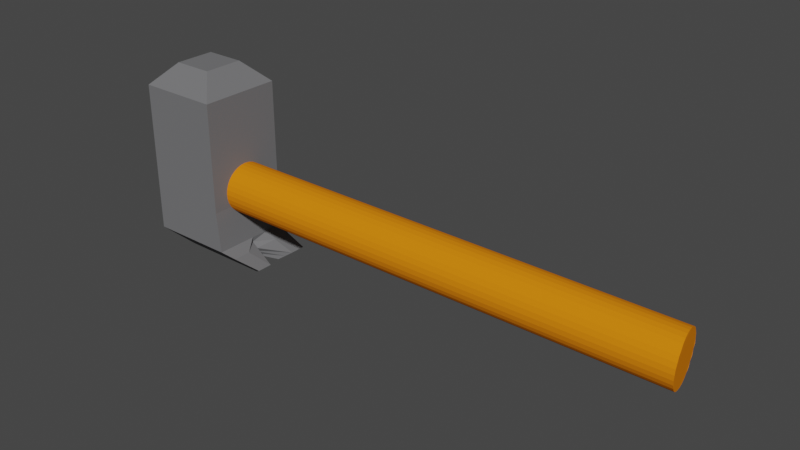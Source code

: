 # Source: hammer2.blend  (saved by Blender 2.82.7; exported with 4.5.12 LTS)
import bpy
from mathutils import Matrix  # noqa: F401  (used for matrix-valued properties, if any)

bpy.ops.wm.read_factory_settings(use_empty=True)
scene = bpy.context.scene
scene.name = 'Scene'

# ---- collections
col_collection = bpy.data.collections.new('Collection'); scene.collection.children.link(col_collection)

# ---- materials (node trees are filled in below, after node groups)
mat_m_ot = bpy.data.materials.new('młot')
mat_m_ot.alpha_threshold = 0.0
mat_m_ot.use_transparent_shadow = False
mat_m_ot.diffuse_color = (0.1667, 0.1667, 0.1724, 0.6322)
mat_m_ot.roughness = 1.0
mat_m_ot.line_color = (0.0, 0.0, 0.0, 1.0)
mat_kij = bpy.data.materials.new('kij')
mat_kij.alpha_threshold = 0.0
mat_kij.use_transparent_shadow = False
mat_kij.diffuse_color = (0.8, 0.2201, 0.006386, 1.0)
mat_kij.line_color = (0.0, 0.0, 0.0, 1.0)

# ---- material node trees

# ---- world
world_world = bpy.data.worlds.new('World'); scene.world = world_world
world_world.use_nodes = True; world_world.node_tree.nodes.clear()
_N = world_world.node_tree.nodes; _L = world_world.node_tree.links
n0 = _N.new('ShaderNodeOutputWorld'); n0.name = 'World Output'; n0.location = (300, 300)
n1 = _N.new('ShaderNodeBackground'); n1.name = 'Background'; n1.location = (10, 300)
n1.inputs[0].default_value = (0.05088, 0.05088, 0.05088, 1.0)
_L.new(n1.outputs[0], n0.inputs[0])
n0.is_active_output = True
world_world.color = (0.05088, 0.05088, 0.05088)
world_world.use_sun_shadow = False
world_world.sun_shadow_jitter_overblur = 0.0

# ---- meshes
me_cube = bpy.data.meshes.new('Cube')
me_cube.from_pydata([(1.0, 1.0, 0.4858), (1.0, -1.0, 0.4858), (-1.0, 1.0, 0.4858), (-1.0, -1.0, 0.4858), (1.088, 1.0, -0.5022), (1.675, 0.5022, -1.0), (1.713, -0.5022, -1.0), (1.088, -1.0, -0.5022), (-1.0, 1.0, -0.5022), (-0.5022, 0.5022, -1.0), (-0.5022, -0.5022, -1.0), (-1.0, -1.0, -0.5022), (0.4858, 0.4858, 3.684), (1.0, 1.0, 3.17), (0.4858, -0.4858, 3.684), (1.0, -1.0, 3.17), (-0.4858, 0.4858, 3.684), (-1.0, 1.0, 3.17), (-0.4858, -0.4858, 3.684), (-1.0, -1.0, 3.17), (2.03, 0.7511, -0.7511), (2.067, -0.7511, -0.7511), (0.8603, 0.0, -1.0), (1.088, 0.0, -0.5022), (1.215, 0.0, -0.7511), (1.853, 0.6266, -0.8755), (1.406, -0.8755, -0.6266), (1.675, 0.2511, -1.0), (1.088, -0.5, -0.5022), (1.392, 0.8755, -0.6266), (1.89, -0.6266, -0.8755), (1.713, -0.2511, -1.0), (1.088, 0.5, -0.5022), (1.074, 0.0, -0.6266), (1.038, 0.0, -0.8755), (2.067, -0.3755, -0.7511), (2.03, 0.3755, -0.7511), (1.853, 0.3133, -0.8755), (1.89, -0.3133, -0.8755), (1.406, -0.4378, -0.6266), (1.392, 0.4378, -0.6266)], [], [(11, 3, 2, 8), (4, 0, 1, 7, 28, 23, 32), (7, 1, 3, 11), (3, 1, 15, 19), (2, 3, 19, 17), (0, 2, 17, 13), (1, 0, 13, 15), (9, 5, 27, 22, 31, 6, 10), (9, 10, 11, 8), (5, 9, 8, 4, 29, 20, 25), (10, 6, 30, 21, 26, 7, 11), (40, 29, 4, 32), (8, 2, 0, 4), (12, 16, 18, 14), (14, 18, 19, 15), (12, 14, 15, 13), (18, 16, 17, 19), (16, 12, 13, 17), (39, 33, 23, 28), (38, 34, 24, 35), (37, 25, 20, 36), (34, 37, 36, 24), (22, 27, 37, 34), (27, 5, 25, 37), (30, 38, 35, 21), (6, 31, 38, 30), (31, 22, 34, 38), (26, 39, 28, 7), (21, 35, 39, 26), (35, 24, 33, 39), (33, 40, 32, 23), (24, 36, 40, 33), (36, 20, 29, 40)])
_uv = me_cube.uv_layers.new(name='UVMap')
_uv.uv.foreach_set('vector', [0.4372, 0.0, 0.5607, 0.0, 0.5607, 0.25, 0.4372, 0.25, 0.4372, 0.5, 0.5607, 0.5, 0.5607, 0.75, 0.4372, 0.75, 0.4372, 0.6875, 0.4372, 0.625, 0.4372, 0.5625, 0.4372, 0.75, 0.5607, 0.75, 0.5607, 1.0, 0.4372, 1.0, 0.5607, 1.0, 0.5607, 0.75, 0.5607, 0.75, 0.5607, 1.0, 0.5607, 0.25, 0.5607, 0.0, 0.5607, 0.0, 0.5607, 0.25, 0.5607, 0.5, 0.5607, 0.25, 0.5607, 0.25, 0.5607, 0.5, 0.5607, 0.75, 0.5607, 0.5, 0.5607, 0.5, 0.5607, 0.75, 0.1872, 0.5622, 0.3128, 0.5622, 0.3128, 0.5936, 0.3128, 0.625, 0.3128, 0.6564, 0.3128, 0.6878, 0.1872, 0.6878, 0.1872, 0.5622, 0.1872, 0.6878, 0.125, 0.75, 0.125, 0.5, 0.3128, 0.5622, 0.1872, 0.5622, 0.125, 0.5, 0.375, 0.5, 0.3594, 0.5156, 0.3439, 0.5311, 0.3283, 0.5467, 0.1872, 0.6878, 0.3128, 0.6878, 0.3283, 0.7033, 0.3439, 0.7189, 0.3594, 0.7344, 0.375, 0.75, 0.125, 0.75, 0.4061, 0.5703, 0.4061, 0.5156, 0.4372, 0.5, 0.4372, 0.5625, 0.4372, 0.25, 0.5607, 0.25, 0.5607, 0.5, 0.4372, 0.5, 0.6893, 0.5643, 0.8107, 0.5643, 0.8107, 0.6857, 0.6893, 0.6857, 0.6893, 0.6857, 0.8107, 0.6857, 0.875, 0.75, 0.625, 0.75, 0.6893, 0.5643, 0.6893, 0.6857, 0.5607, 0.75, 0.5607, 0.5, 0.8107, 0.6857, 0.8107, 0.5643, 0.875, 0.5, 0.875, 0.75, 0.8107, 0.5643, 0.6893, 0.5643, 0.625, 0.5, 0.875, 0.5, 0.4061, 0.6797, 0.4061, 0.625, 0.4372, 0.625, 0.4372, 0.6875, 0.3439, 0.6642, 0.3439, 0.625, 0.375, 0.625, 0.375, 0.6719, 0.3439, 0.5858, 0.3439, 0.5467, 0.375, 0.5311, 0.375, 0.5781, 0.3439, 0.625, 0.3439, 0.5858, 0.375, 0.5781, 0.375, 0.625, 0.3128, 0.625, 0.3128, 0.5936, 0.3439, 0.5858, 0.3439, 0.625, 0.3128, 0.5936, 0.3128, 0.5622, 0.3439, 0.5467, 0.3439, 0.5858, 0.3439, 0.7033, 0.3439, 0.6642, 0.375, 0.6719, 0.375, 0.7189, 0.3128, 0.6878, 0.3128, 0.6564, 0.3439, 0.6642, 0.3439, 0.7033, 0.3128, 0.6564, 0.3128, 0.625, 0.3439, 0.625, 0.3439, 0.6642, 0.4061, 0.7344, 0.4061, 0.6797, 0.4372, 0.6875, 0.4372, 0.75, 0.375, 0.7189, 0.375, 0.6719, 0.4061, 0.6797, 0.4061, 0.7344, 0.375, 0.6719, 0.375, 0.625, 0.4061, 0.625, 0.4061, 0.6797, 0.4061, 0.625, 0.4061, 0.5703, 0.4372, 0.5625, 0.4372, 0.625, 0.375, 0.625, 0.375, 0.5781, 0.4061, 0.5703, 0.4061, 0.625, 0.375, 0.5781, 0.375, 0.5311, 0.4061, 0.5156, 0.4061, 0.5703])
me_cube.materials.append(mat_m_ot)
me_cube.use_remesh_preserve_volume = False
me_cube.use_remesh_preserve_attributes = False
me_cube.use_mirror_vertex_groups = False
me_cube.update()
me_cube_001 = bpy.data.meshes.new('Cube.001')
me_cube_001.from_pydata([(1.0, 1.0, 0.4858), (1.0, -1.0, 0.4858), (12.18, 0.6244, 0.8003), (0.7697, 0.6006, 0.8046), (12.18, 0.6158, 0.9201), (0.7752, 0.5921, 0.9244), (12.19, 0.584, 1.036), (0.7847, 0.5603, 1.04), (12.2, 0.5302, 1.143), (0.7979, 0.5065, 1.148), (12.22, 0.4566, 1.238), (0.8143, 0.4328, 1.243), (12.24, 0.3658, 1.317), (0.8332, 0.342, 1.321), (12.26, 0.2614, 1.376), (0.854, 0.2377, 1.381), (12.28, 0.1474, 1.414), (0.8758, 0.1237, 1.419), (12.3, 0.02825, 1.429), (0.8978, 0.004509, 1.434), (12.32, -0.09156, 1.421), (0.9191, -0.1153, 1.425), (12.34, -0.2074, 1.389), (0.9389, -0.2311, 1.393), (12.36, -0.3148, 1.335), (0.9565, -0.3385, 1.339), (12.38, -0.4097, 1.261), (0.9712, -0.4334, 1.266), (12.39, -0.4883, 1.171), (0.9824, -0.512, 1.175), (12.4, -0.5477, 1.066), (0.9898, -0.5715, 1.07), (12.4, -0.5857, 0.9522), (0.9929, -0.6094, 0.9565), (12.4, -0.6006, 0.833), (0.9917, -0.6244, 0.8373), (12.39, -0.5921, 0.7132), (0.9862, -0.6158, 0.7175), (12.38, -0.5603, 0.5973), (0.9767, -0.584, 0.6016), (12.37, -0.5065, 0.4899), (0.9635, -0.5302, 0.4942), (12.35, -0.4328, 0.395), (0.9471, -0.4566, 0.3993), (12.33, -0.342, 0.3164), (0.9281, -0.3658, 0.3207), (12.31, -0.2377, 0.2569), (0.9074, -0.2614, 0.2612), (12.29, -0.1237, 0.219), (0.8856, -0.1474, 0.2233), (12.27, -0.004509, 0.204), (0.8636, -0.02825, 0.2083), (12.25, 0.1153, 0.2126), (0.8423, 0.09156, 0.2169), (12.23, 0.2311, 0.2444), (0.8224, 0.2074, 0.2487), (12.21, 0.3385, 0.2982), (0.8048, 0.3148, 0.3025), (12.2, 0.4334, 0.3719), (0.7901, 0.4097, 0.3762), (12.18, 0.512, 0.4627), (0.7789, 0.4883, 0.467), (12.18, 0.5715, 0.5671), (0.7716, 0.5477, 0.5714), (12.17, 0.6094, 0.6811), (0.7685, 0.5857, 0.6854)], [(1, 0)], [(2, 3, 5, 4), (4, 5, 7, 6), (6, 7, 9, 8), (8, 9, 11, 10), (10, 11, 13, 12), (12, 13, 15, 14), (14, 15, 17, 16), (16, 17, 19, 18), (18, 19, 21, 20), (20, 21, 23, 22), (22, 23, 25, 24), (24, 25, 27, 26), (26, 27, 29, 28), (28, 29, 31, 30), (30, 31, 33, 32), (32, 33, 35, 34), (34, 35, 37, 36), (36, 37, 39, 38), (38, 39, 41, 40), (40, 41, 43, 42), (42, 43, 45, 44), (44, 45, 47, 46), (46, 47, 49, 48), (48, 49, 51, 50), (50, 51, 53, 52), (52, 53, 55, 54), (54, 55, 57, 56), (56, 57, 59, 58), (58, 59, 61, 60), (60, 61, 63, 62), (5, 3, 65, 63, 61, 59, 57, 55, 53, 51, 49, 47, 45, 43, 41, 39, 37, 35, 33, 31, 29, 27, 25, 23, 21, 19, 17, 15, 13, 11, 9, 7), (62, 63, 65, 64), (64, 65, 3, 2), (2, 4, 6, 8, 10, 12, 14, 16, 18, 20, 22, 24, 26, 28, 30, 32, 34, 36, 38, 40, 42, 44, 46, 48, 50, 52, 54, 56, 58, 60, 62, 64)])
_uv = me_cube_001.uv_layers.new(name='UVMap')
_uv.uv.foreach_set('vector', [1.0, 0.5, 1.0, 1.0, 0.9688, 1.0, 0.9688, 0.5, 0.9688, 0.5, 0.9688, 1.0, 0.9375, 1.0, 0.9375, 0.5, 0.9375, 0.5, 0.9375, 1.0, 0.9062, 1.0, 0.9062, 0.5, 0.9062, 0.5, 0.9062, 1.0, 0.875, 1.0, 0.875, 0.5, 0.875, 0.5, 0.875, 1.0, 0.8438, 1.0, 0.8438, 0.5, 0.8438, 0.5, 0.8438, 1.0, 0.8125, 1.0, 0.8125, 0.5, 0.8125, 0.5, 0.8125, 1.0, 0.7812, 1.0, 0.7812, 0.5, 0.7812, 0.5, 0.7812, 1.0, 0.75, 1.0, 0.75, 0.5, 0.75, 0.5, 0.75, 1.0, 0.7188, 1.0, 0.7188, 0.5, 0.7188, 0.5, 0.7188, 1.0, 0.6875, 1.0, 0.6875, 0.5, 0.6875, 0.5, 0.6875, 1.0, 0.6562, 1.0, 0.6562, 0.5, 0.6562, 0.5, 0.6562, 1.0, 0.625, 1.0, 0.625, 0.5, 0.625, 0.5, 0.625, 1.0, 0.5938, 1.0, 0.5938, 0.5, 0.5938, 0.5, 0.5938, 1.0, 0.5625, 1.0, 0.5625, 0.5, 0.5625, 0.5, 0.5625, 1.0, 0.5312, 1.0, 0.5312, 0.5, 0.5312, 0.5, 0.5312, 1.0, 0.5, 1.0, 0.5, 0.5, 0.5, 0.5, 0.5, 1.0, 0.4688, 1.0, 0.4688, 0.5, 0.4688, 0.5, 0.4688, 1.0, 0.4375, 1.0, 0.4375, 0.5, 0.4375, 0.5, 0.4375, 1.0, 0.4062, 1.0, 0.4062, 0.5, 0.4062, 0.5, 0.4062, 1.0, 0.375, 1.0, 0.375, 0.5, 0.375, 0.5, 0.375, 1.0, 0.3438, 1.0, 0.3438, 0.5, 0.3438, 0.5, 0.3438, 1.0, 0.3125, 1.0, 0.3125, 0.5, 0.3125, 0.5, 0.3125, 1.0, 0.2812, 1.0, 0.2812, 0.5, 0.2812, 0.5, 0.2812, 1.0, 0.25, 1.0, 0.25, 0.5, 0.25, 0.5, 0.25, 1.0, 0.2188, 1.0, 0.2188, 0.5, 0.2188, 0.5, 0.2188, 1.0, 0.1875, 1.0, 0.1875, 0.5, 0.1875, 0.5, 0.1875, 1.0, 0.1562, 1.0, 0.1562, 0.5, 0.1562, 0.5, 0.1562, 1.0, 0.125, 1.0, 0.125, 0.5, 0.125, 0.5, 0.125, 1.0, 0.09375, 1.0, 0.09375, 0.5, 0.09375, 0.5, 0.09375, 1.0, 0.0625, 1.0, 0.0625, 0.5, 0.2968, 0.4854, 0.25, 0.49, 0.2032, 0.4854, 0.1582, 0.4717, 0.1167, 0.4496, 0.08029, 0.4197, 0.05045, 0.3833, 0.02827, 0.3418, 0.01461, 0.2968, 0.01, 0.25, 0.01461, 0.2032, 0.02827, 0.1582, 0.05045, 0.1167, 0.08029, 0.08029, 0.1167, 0.05045, 0.1582, 0.02827, 0.2032, 0.01461, 0.25, 0.01, 0.2968, 0.01461, 0.3418, 0.02827, 0.3833, 0.05045, 0.4197, 0.08029, 0.4496, 0.1167, 0.4717, 0.1582, 0.4854, 0.2032, 0.49, 0.25, 0.4854, 0.2968, 0.4717, 0.3418, 0.4496, 0.3833, 0.4197, 0.4197, 0.3833, 0.4496, 0.3418, 0.4717, 0.0625, 0.5, 0.0625, 1.0, 0.03125, 1.0, 0.03125, 0.5, 0.03125, 0.5, 0.03125, 1.0, 0.0, 1.0, 0.0, 0.5, 0.75, 0.49, 0.7968, 0.4854, 0.8418, 0.4717, 0.8833, 0.4496, 0.9197, 0.4197, 0.9496, 0.3833, 0.9717, 0.3418, 0.9854, 0.2968, 0.99, 0.25, 0.9854, 0.2032, 0.9717, 0.1582, 0.9496, 0.1167, 0.9197, 0.08029, 0.8833, 0.05045, 0.8418, 0.02827, 0.7968, 0.01461, 0.75, 0.01, 0.7032, 0.01461, 0.6582, 0.02827, 0.6167, 0.05045, 0.5803, 0.08029, 0.5504, 0.1167, 0.5283, 0.1582, 0.5146, 0.2032, 0.51, 0.25, 0.5146, 0.2968, 0.5283, 0.3418, 0.5504, 0.3833, 0.5803, 0.4197, 0.6167, 0.4496, 0.6582, 0.4717, 0.7032, 0.4854])
me_cube_001.materials.append(mat_kij)
me_cube_001.use_remesh_preserve_volume = False
me_cube_001.use_remesh_preserve_attributes = False
me_cube_001.use_mirror_vertex_groups = False
me_cube_001.update()

# ---- objects
ob_m_ot = bpy.data.objects.new('młot', me_cube)
ob_kij = bpy.data.objects.new('kij', me_cube_001)

# ---- transforms, parenting, visibility, modifiers, constraints
ob_m_ot.location = (0.0, 0.0, 0.0)
ob_m_ot.lock_rotations_4d = False
ob_m_ot.empty_display_type = 'ARROWS'
ob_m_ot.lineart.crease_threshold = 0.0
ob_kij.location = (0.0, 0.0, 0.0)
ob_kij.lock_rotations_4d = False
ob_kij.empty_display_type = 'ARROWS'
ob_kij.lineart.crease_threshold = 0.0

# ---- collection membership
col_collection.objects.link(ob_m_ot)
col_collection.objects.link(ob_kij)

# ---- scene / render settings (as saved in the file)
scene.frame_start = 1; scene.frame_end = 250; scene.frame_set(1)
scene.render.engine = 'BLENDER_EEVEE_NEXT'
scene.cycles.use_denoising = False
scene.cycles.samples = 128
scene.cycles.sampling_pattern = 'TABULATED_SOBOL'
scene.cycles.use_adaptive_sampling = False
scene.cycles.use_light_tree = False
scene.view_settings.view_transform = 'Filmic'
bpy.context.view_layer.update()

# ---- added for rendering (the .blend has no active camera and no usable light): camera, sun
cam_auto = bpy.data.cameras.new('AutoCamera')
cam_auto.lens = 50.0
cam_auto.sensor_width = 36.0
cam_auto.clip_end = 1000.0
ob_auto_camera = bpy.data.objects.new('AutoCamera', cam_auto)
scene.collection.objects.link(ob_auto_camera)
ob_auto_camera.location = (18.9611, -15.9142, 11.9513)
ob_auto_camera.rotation_euler = (1.09748, -7.21219e-08, 0.694738)
scene.camera = ob_auto_camera
light_auto_sun = bpy.data.lights.new('AutoSun', 'SUN')
light_auto_sun.energy = 3.0
light_auto_sun.angle = 0.0523599
ob_auto_sun = bpy.data.objects.new('AutoSun', light_auto_sun)
scene.collection.objects.link(ob_auto_sun)
ob_auto_sun.rotation_euler = (0.872665, 0.174533, 0.523599)
bpy.context.view_layer.update()
